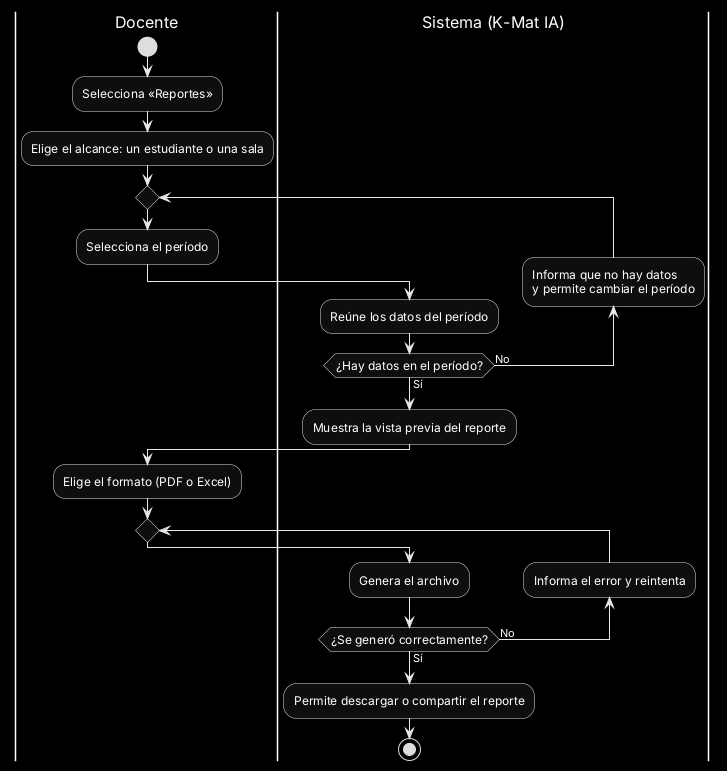

The diagram above was rendered by PlantUML. Its source (embedded in the PNG):
@startuml
skinparam monochrome reverse
skinparam defaultFontName Arial
skinparam shadowing false
skinparam ActivityFontSize 12
skinparam swimlaneTitleFontSize 16
skinparam ArrowFontSize 11

|Docente|
start
:Selecciona «Reportes»;
:Elige el alcance: un estudiante o una sala;
repeat
  |Docente|
  :Selecciona el período;
  |Sistema (K-Mat IA)|
  :Reúne los datos del período;
  backward :Informa que no hay datos\ny permite cambiar el período;
repeat while (¿Hay datos en el período?) is (No) not (Sí)
:Muestra la vista previa del reporte;
|Docente|
:Elige el formato (PDF o Excel);
repeat
  |Sistema (K-Mat IA)|
  :Genera el archivo;
  backward :Informa el error y reintenta;
repeat while (¿Se generó correctamente?) is (No) not (Sí)
:Permite descargar o compartir el reporte;
stop
@enduml